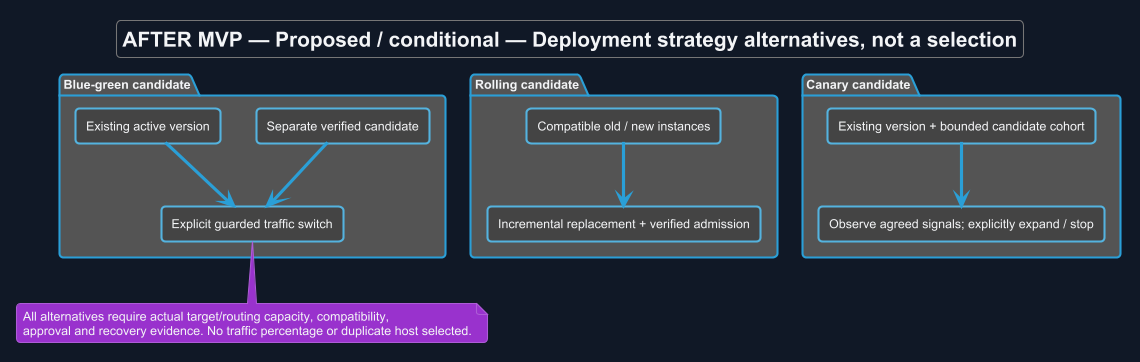

The diagram above was rendered by PlantUML. Its source (embedded in the PNG):
@startuml
!theme cyborg
skinparam backgroundColor #111827
skinparam defaultFontColor #F3F4F6
title AFTER MVP — Proposed / conditional — Deployment strategy alternatives, not a selection
skinparam backgroundColor #111827
skinparam shadowing false
skinparam defaultFontName Arial

package "Rolling candidate" {
 rectangle "Compatible old / new instances" as R
 rectangle "Incremental replacement + verified admission" as RV
 R --> RV
}
package "Blue-green candidate" {
 rectangle "Existing active version" as B
 rectangle "Separate verified candidate" as G
 rectangle "Explicit guarded traffic switch" as S
 B --> S
 G --> S
}
package "Canary candidate" {
 rectangle "Existing version + bounded candidate cohort" as C
 rectangle "Observe agreed signals; explicitly expand / stop" as O
 C --> O
}
note bottom of S
 All alternatives require actual target/routing capacity, compatibility,
 approval and recovery evidence. No traffic percentage or duplicate host selected.
end note

@enduml